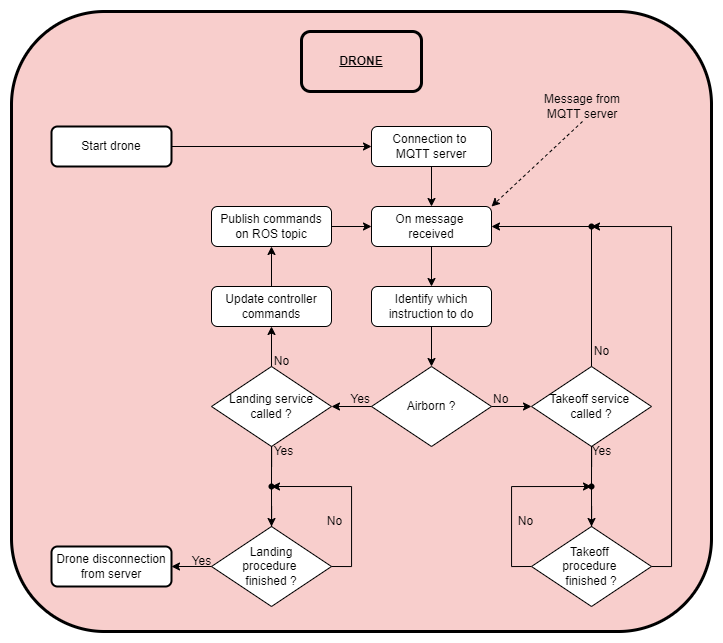

The diagram above was exported from draw.io. Its source (the exported page's mxGraphModel, read from the mxfile embedded in the PNG):
<mxGraphModel dx="1221" dy="2036" grid="1" gridSize="10" guides="1" tooltips="1" connect="1" arrows="1" fold="1" page="1" pageScale="1" pageWidth="827" pageHeight="1169" math="0" shadow="0">
  <root>
    <mxCell id="0" />
    <mxCell id="1" parent="0" />
    <mxCell id="b3_osXJPvwk4AB5yrKwR-54" value="" style="group" vertex="1" connectable="0" parent="1">
      <mxGeometry x="64" y="-1000" width="700" height="620" as="geometry" />
    </mxCell>
    <mxCell id="Choq99pq6yWn-JIdaSkb-1" value="" style="rounded=1;whiteSpace=wrap;html=1;strokeWidth=3;fillColor=#f8cecc;strokeColor=#000000;" parent="b3_osXJPvwk4AB5yrKwR-54" vertex="1">
      <mxGeometry width="700" height="620" as="geometry" />
    </mxCell>
    <mxCell id="b3_osXJPvwk4AB5yrKwR-53" value="" style="group" vertex="1" connectable="0" parent="b3_osXJPvwk4AB5yrKwR-54">
      <mxGeometry x="40" y="20" width="620" height="575" as="geometry" />
    </mxCell>
    <mxCell id="lF3mcIXFgW5Q-NcDsV5V-53" value="&lt;b&gt;&lt;u&gt;DRONE&lt;/u&gt;&lt;/b&gt;" style="rounded=1;whiteSpace=wrap;html=1;strokeWidth=3;fillColor=none;" parent="b3_osXJPvwk4AB5yrKwR-53" vertex="1">
      <mxGeometry x="250" width="120" height="60" as="geometry" />
    </mxCell>
    <mxCell id="b3_osXJPvwk4AB5yrKwR-52" value="" style="group" vertex="1" connectable="0" parent="b3_osXJPvwk4AB5yrKwR-53">
      <mxGeometry y="95" width="620" height="480" as="geometry" />
    </mxCell>
    <mxCell id="b3_osXJPvwk4AB5yrKwR-1" value="Start drone" style="rounded=1;whiteSpace=wrap;html=1;perimeterSpacing=0;strokeWidth=2;" vertex="1" parent="b3_osXJPvwk4AB5yrKwR-52">
      <mxGeometry width="120" height="40" as="geometry" />
    </mxCell>
    <mxCell id="b3_osXJPvwk4AB5yrKwR-2" value="Connection to &lt;br&gt;MQTT server" style="rounded=1;whiteSpace=wrap;html=1;" vertex="1" parent="b3_osXJPvwk4AB5yrKwR-52">
      <mxGeometry x="320" width="120" height="40" as="geometry" />
    </mxCell>
    <mxCell id="b3_osXJPvwk4AB5yrKwR-4" style="edgeStyle=orthogonalEdgeStyle;rounded=0;orthogonalLoop=1;jettySize=auto;html=1;exitX=1;exitY=0.5;exitDx=0;exitDy=0;entryX=0;entryY=0.5;entryDx=0;entryDy=0;" edge="1" parent="b3_osXJPvwk4AB5yrKwR-52" source="b3_osXJPvwk4AB5yrKwR-1" target="b3_osXJPvwk4AB5yrKwR-2">
      <mxGeometry relative="1" as="geometry" />
    </mxCell>
    <mxCell id="b3_osXJPvwk4AB5yrKwR-3" value="On message &lt;br&gt;received" style="rounded=1;whiteSpace=wrap;html=1;" vertex="1" parent="b3_osXJPvwk4AB5yrKwR-52">
      <mxGeometry x="320" y="80" width="120" height="40" as="geometry" />
    </mxCell>
    <mxCell id="b3_osXJPvwk4AB5yrKwR-48" style="edgeStyle=orthogonalEdgeStyle;rounded=0;orthogonalLoop=1;jettySize=auto;html=1;exitX=0.5;exitY=1;exitDx=0;exitDy=0;entryX=0.5;entryY=0;entryDx=0;entryDy=0;" edge="1" parent="b3_osXJPvwk4AB5yrKwR-52" source="b3_osXJPvwk4AB5yrKwR-2" target="b3_osXJPvwk4AB5yrKwR-3">
      <mxGeometry relative="1" as="geometry" />
    </mxCell>
    <mxCell id="b3_osXJPvwk4AB5yrKwR-7" value="Airborn ?" style="rhombus;whiteSpace=wrap;html=1;" vertex="1" parent="b3_osXJPvwk4AB5yrKwR-52">
      <mxGeometry x="320" y="240" width="120" height="80" as="geometry" />
    </mxCell>
    <mxCell id="b3_osXJPvwk4AB5yrKwR-13" style="edgeStyle=orthogonalEdgeStyle;rounded=0;orthogonalLoop=1;jettySize=auto;html=1;exitDx=0;exitDy=0;entryX=1;entryY=0.5;entryDx=0;entryDy=0;startArrow=none;" edge="1" parent="b3_osXJPvwk4AB5yrKwR-52" source="b3_osXJPvwk4AB5yrKwR-22" target="b3_osXJPvwk4AB5yrKwR-3">
      <mxGeometry relative="1" as="geometry">
        <Array as="points">
          <mxPoint x="540" y="100" />
        </Array>
      </mxGeometry>
    </mxCell>
    <mxCell id="b3_osXJPvwk4AB5yrKwR-9" value="Takeoff service &lt;br&gt;called ?" style="rhombus;whiteSpace=wrap;html=1;" vertex="1" parent="b3_osXJPvwk4AB5yrKwR-52">
      <mxGeometry x="480" y="240" width="120" height="80" as="geometry" />
    </mxCell>
    <mxCell id="b3_osXJPvwk4AB5yrKwR-10" style="edgeStyle=orthogonalEdgeStyle;rounded=0;orthogonalLoop=1;jettySize=auto;html=1;exitX=1;exitY=0.5;exitDx=0;exitDy=0;entryX=0;entryY=0.5;entryDx=0;entryDy=0;" edge="1" parent="b3_osXJPvwk4AB5yrKwR-52" source="b3_osXJPvwk4AB5yrKwR-7" target="b3_osXJPvwk4AB5yrKwR-9">
      <mxGeometry relative="1" as="geometry" />
    </mxCell>
    <mxCell id="b3_osXJPvwk4AB5yrKwR-11" value="No" style="text;html=1;align=left;verticalAlign=middle;resizable=0;points=[];autosize=1;strokeColor=none;fillColor=none;" vertex="1" parent="b3_osXJPvwk4AB5yrKwR-52">
      <mxGeometry x="440" y="258" width="40" height="30" as="geometry" />
    </mxCell>
    <mxCell id="b3_osXJPvwk4AB5yrKwR-19" style="edgeStyle=orthogonalEdgeStyle;rounded=0;orthogonalLoop=1;jettySize=auto;html=1;exitX=0;exitY=0.5;exitDx=0;exitDy=0;" edge="1" parent="b3_osXJPvwk4AB5yrKwR-52" source="b3_osXJPvwk4AB5yrKwR-12">
      <mxGeometry relative="1" as="geometry">
        <mxPoint x="540" y="360" as="targetPoint" />
        <Array as="points">
          <mxPoint x="460" y="440" />
          <mxPoint x="460" y="360" />
        </Array>
      </mxGeometry>
    </mxCell>
    <mxCell id="b3_osXJPvwk4AB5yrKwR-12" value="Takeoff &lt;br&gt;procedure &lt;br&gt;finished ?" style="rhombus;whiteSpace=wrap;html=1;" vertex="1" parent="b3_osXJPvwk4AB5yrKwR-52">
      <mxGeometry x="480" y="400" width="120" height="80" as="geometry" />
    </mxCell>
    <mxCell id="b3_osXJPvwk4AB5yrKwR-14" value="No" style="text;html=1;align=center;verticalAlign=middle;resizable=0;points=[];autosize=1;strokeColor=none;fillColor=none;" vertex="1" parent="b3_osXJPvwk4AB5yrKwR-52">
      <mxGeometry x="530" y="210" width="40" height="30" as="geometry" />
    </mxCell>
    <mxCell id="b3_osXJPvwk4AB5yrKwR-16" value="" style="shape=waypoint;sketch=0;size=6;pointerEvents=1;points=[];fillColor=none;resizable=0;rotatable=0;perimeter=centerPerimeter;snapToPoint=1;" vertex="1" parent="b3_osXJPvwk4AB5yrKwR-52">
      <mxGeometry x="520" y="340" width="40" height="40" as="geometry" />
    </mxCell>
    <mxCell id="b3_osXJPvwk4AB5yrKwR-15" style="edgeStyle=orthogonalEdgeStyle;rounded=0;orthogonalLoop=1;jettySize=auto;html=1;exitDx=0;exitDy=0;entryX=0.5;entryY=0;entryDx=0;entryDy=0;startArrow=none;" edge="1" parent="b3_osXJPvwk4AB5yrKwR-52" source="b3_osXJPvwk4AB5yrKwR-16" target="b3_osXJPvwk4AB5yrKwR-12">
      <mxGeometry relative="1" as="geometry" />
    </mxCell>
    <mxCell id="b3_osXJPvwk4AB5yrKwR-17" value="" style="edgeStyle=orthogonalEdgeStyle;rounded=0;orthogonalLoop=1;jettySize=auto;html=1;exitX=0.5;exitY=1;exitDx=0;exitDy=0;entryDx=0;entryDy=0;endArrow=none;" edge="1" parent="b3_osXJPvwk4AB5yrKwR-52" source="b3_osXJPvwk4AB5yrKwR-9" target="b3_osXJPvwk4AB5yrKwR-16">
      <mxGeometry relative="1" as="geometry">
        <mxPoint x="540" y="320" as="sourcePoint" />
        <mxPoint x="540" y="400" as="targetPoint" />
      </mxGeometry>
    </mxCell>
    <mxCell id="b3_osXJPvwk4AB5yrKwR-18" value="Yes" style="text;html=1;align=center;verticalAlign=middle;resizable=0;points=[];autosize=1;strokeColor=none;fillColor=none;" vertex="1" parent="b3_osXJPvwk4AB5yrKwR-52">
      <mxGeometry x="530" y="310" width="40" height="30" as="geometry" />
    </mxCell>
    <mxCell id="b3_osXJPvwk4AB5yrKwR-20" value="No" style="text;html=1;align=center;verticalAlign=middle;resizable=0;points=[];autosize=1;strokeColor=none;fillColor=none;" vertex="1" parent="b3_osXJPvwk4AB5yrKwR-52">
      <mxGeometry x="454" y="380" width="40" height="30" as="geometry" />
    </mxCell>
    <mxCell id="b3_osXJPvwk4AB5yrKwR-22" value="" style="shape=waypoint;sketch=0;size=6;pointerEvents=1;points=[];fillColor=none;resizable=0;rotatable=0;perimeter=centerPerimeter;snapToPoint=1;" vertex="1" parent="b3_osXJPvwk4AB5yrKwR-52">
      <mxGeometry x="520" y="80" width="40" height="40" as="geometry" />
    </mxCell>
    <mxCell id="b3_osXJPvwk4AB5yrKwR-24" style="edgeStyle=orthogonalEdgeStyle;rounded=0;orthogonalLoop=1;jettySize=auto;html=1;exitX=1;exitY=0.5;exitDx=0;exitDy=0;entryX=1.042;entryY=0.521;entryDx=0;entryDy=0;entryPerimeter=0;" edge="1" parent="b3_osXJPvwk4AB5yrKwR-52" source="b3_osXJPvwk4AB5yrKwR-12" target="b3_osXJPvwk4AB5yrKwR-22">
      <mxGeometry relative="1" as="geometry">
        <Array as="points">
          <mxPoint x="620" y="440" />
          <mxPoint x="620" y="100" />
        </Array>
      </mxGeometry>
    </mxCell>
    <mxCell id="b3_osXJPvwk4AB5yrKwR-23" value="" style="edgeStyle=orthogonalEdgeStyle;rounded=0;orthogonalLoop=1;jettySize=auto;html=1;exitX=0.5;exitY=0;exitDx=0;exitDy=0;entryDx=0;entryDy=0;endArrow=none;" edge="1" parent="b3_osXJPvwk4AB5yrKwR-52" source="b3_osXJPvwk4AB5yrKwR-9" target="b3_osXJPvwk4AB5yrKwR-22">
      <mxGeometry relative="1" as="geometry">
        <mxPoint x="540" y="200" as="sourcePoint" />
        <mxPoint x="440" y="140" as="targetPoint" />
      </mxGeometry>
    </mxCell>
    <mxCell id="b3_osXJPvwk4AB5yrKwR-29" style="edgeStyle=orthogonalEdgeStyle;rounded=0;orthogonalLoop=1;jettySize=auto;html=1;exitX=0.5;exitY=1;exitDx=0;exitDy=0;entryX=0.5;entryY=0;entryDx=0;entryDy=0;" edge="1" parent="b3_osXJPvwk4AB5yrKwR-52" source="b3_osXJPvwk4AB5yrKwR-26" target="b3_osXJPvwk4AB5yrKwR-7">
      <mxGeometry relative="1" as="geometry" />
    </mxCell>
    <mxCell id="b3_osXJPvwk4AB5yrKwR-26" value="Identify which instruction to do" style="rounded=1;whiteSpace=wrap;html=1;" vertex="1" parent="b3_osXJPvwk4AB5yrKwR-52">
      <mxGeometry x="320" y="160" width="120" height="40" as="geometry" />
    </mxCell>
    <mxCell id="b3_osXJPvwk4AB5yrKwR-28" style="edgeStyle=orthogonalEdgeStyle;rounded=0;orthogonalLoop=1;jettySize=auto;html=1;exitX=0.5;exitY=1;exitDx=0;exitDy=0;entryX=0.5;entryY=0;entryDx=0;entryDy=0;" edge="1" parent="b3_osXJPvwk4AB5yrKwR-52" source="b3_osXJPvwk4AB5yrKwR-3" target="b3_osXJPvwk4AB5yrKwR-26">
      <mxGeometry relative="1" as="geometry" />
    </mxCell>
    <mxCell id="b3_osXJPvwk4AB5yrKwR-30" value="Landing service called ?" style="rhombus;whiteSpace=wrap;html=1;" vertex="1" parent="b3_osXJPvwk4AB5yrKwR-52">
      <mxGeometry x="160" y="240" width="120" height="80" as="geometry" />
    </mxCell>
    <mxCell id="b3_osXJPvwk4AB5yrKwR-31" style="edgeStyle=orthogonalEdgeStyle;rounded=0;orthogonalLoop=1;jettySize=auto;html=1;exitX=0;exitY=0.5;exitDx=0;exitDy=0;" edge="1" parent="b3_osXJPvwk4AB5yrKwR-52" source="b3_osXJPvwk4AB5yrKwR-7" target="b3_osXJPvwk4AB5yrKwR-30">
      <mxGeometry relative="1" as="geometry" />
    </mxCell>
    <mxCell id="b3_osXJPvwk4AB5yrKwR-32" value="Yes" style="text;html=1;align=right;verticalAlign=middle;resizable=0;points=[];autosize=1;strokeColor=none;fillColor=none;" vertex="1" parent="b3_osXJPvwk4AB5yrKwR-52">
      <mxGeometry x="280" y="258" width="40" height="30" as="geometry" />
    </mxCell>
    <mxCell id="b3_osXJPvwk4AB5yrKwR-34" value="Update controller commands" style="rounded=1;whiteSpace=wrap;html=1;" vertex="1" parent="b3_osXJPvwk4AB5yrKwR-52">
      <mxGeometry x="160" y="160" width="120" height="40" as="geometry" />
    </mxCell>
    <mxCell id="b3_osXJPvwk4AB5yrKwR-35" style="edgeStyle=orthogonalEdgeStyle;rounded=0;orthogonalLoop=1;jettySize=auto;html=1;exitX=0.5;exitY=0;exitDx=0;exitDy=0;entryX=0.5;entryY=1;entryDx=0;entryDy=0;" edge="1" parent="b3_osXJPvwk4AB5yrKwR-52" source="b3_osXJPvwk4AB5yrKwR-30" target="b3_osXJPvwk4AB5yrKwR-34">
      <mxGeometry relative="1" as="geometry" />
    </mxCell>
    <mxCell id="b3_osXJPvwk4AB5yrKwR-38" style="edgeStyle=orthogonalEdgeStyle;rounded=0;orthogonalLoop=1;jettySize=auto;html=1;exitX=1;exitY=0.5;exitDx=0;exitDy=0;entryX=0;entryY=0.5;entryDx=0;entryDy=0;" edge="1" parent="b3_osXJPvwk4AB5yrKwR-52" source="b3_osXJPvwk4AB5yrKwR-36" target="b3_osXJPvwk4AB5yrKwR-3">
      <mxGeometry relative="1" as="geometry" />
    </mxCell>
    <mxCell id="b3_osXJPvwk4AB5yrKwR-36" value="Publish commands on ROS topic" style="rounded=1;whiteSpace=wrap;html=1;" vertex="1" parent="b3_osXJPvwk4AB5yrKwR-52">
      <mxGeometry x="160" y="80" width="120" height="40" as="geometry" />
    </mxCell>
    <mxCell id="b3_osXJPvwk4AB5yrKwR-39" value="Landing&lt;br&gt;procedure &lt;br&gt;finished ?" style="rhombus;whiteSpace=wrap;html=1;" vertex="1" parent="b3_osXJPvwk4AB5yrKwR-52">
      <mxGeometry x="160" y="400" width="120" height="80" as="geometry" />
    </mxCell>
    <mxCell id="b3_osXJPvwk4AB5yrKwR-37" style="edgeStyle=orthogonalEdgeStyle;rounded=0;orthogonalLoop=1;jettySize=auto;html=1;exitX=0.5;exitY=0;exitDx=0;exitDy=0;entryX=0.5;entryY=1;entryDx=0;entryDy=0;" edge="1" parent="b3_osXJPvwk4AB5yrKwR-52" source="b3_osXJPvwk4AB5yrKwR-34" target="b3_osXJPvwk4AB5yrKwR-36">
      <mxGeometry relative="1" as="geometry" />
    </mxCell>
    <mxCell id="b3_osXJPvwk4AB5yrKwR-41" value="No" style="text;html=1;align=center;verticalAlign=middle;resizable=0;points=[];autosize=1;strokeColor=none;fillColor=none;" vertex="1" parent="b3_osXJPvwk4AB5yrKwR-52">
      <mxGeometry x="210" y="220" width="40" height="30" as="geometry" />
    </mxCell>
    <mxCell id="b3_osXJPvwk4AB5yrKwR-42" value="Yes" style="text;html=1;align=center;verticalAlign=middle;resizable=0;points=[];autosize=1;strokeColor=none;fillColor=none;" vertex="1" parent="b3_osXJPvwk4AB5yrKwR-52">
      <mxGeometry x="212" y="310" width="40" height="30" as="geometry" />
    </mxCell>
    <mxCell id="b3_osXJPvwk4AB5yrKwR-43" value="" style="shape=waypoint;sketch=0;size=6;pointerEvents=1;points=[];fillColor=none;resizable=0;rotatable=0;perimeter=centerPerimeter;snapToPoint=1;" vertex="1" parent="b3_osXJPvwk4AB5yrKwR-52">
      <mxGeometry x="200" y="340" width="40" height="40" as="geometry" />
    </mxCell>
    <mxCell id="b3_osXJPvwk4AB5yrKwR-40" style="edgeStyle=orthogonalEdgeStyle;rounded=0;orthogonalLoop=1;jettySize=auto;html=1;exitDx=0;exitDy=0;entryX=0.5;entryY=0;entryDx=0;entryDy=0;startArrow=none;" edge="1" parent="b3_osXJPvwk4AB5yrKwR-52" source="b3_osXJPvwk4AB5yrKwR-43" target="b3_osXJPvwk4AB5yrKwR-39">
      <mxGeometry relative="1" as="geometry" />
    </mxCell>
    <mxCell id="b3_osXJPvwk4AB5yrKwR-45" style="edgeStyle=orthogonalEdgeStyle;rounded=0;orthogonalLoop=1;jettySize=auto;html=1;exitX=1;exitY=0.5;exitDx=0;exitDy=0;entryX=0.597;entryY=0.466;entryDx=0;entryDy=0;entryPerimeter=0;" edge="1" parent="b3_osXJPvwk4AB5yrKwR-52" source="b3_osXJPvwk4AB5yrKwR-39" target="b3_osXJPvwk4AB5yrKwR-43">
      <mxGeometry relative="1" as="geometry">
        <Array as="points">
          <mxPoint x="300" y="440" />
          <mxPoint x="300" y="360" />
        </Array>
      </mxGeometry>
    </mxCell>
    <mxCell id="b3_osXJPvwk4AB5yrKwR-44" value="" style="edgeStyle=orthogonalEdgeStyle;rounded=0;orthogonalLoop=1;jettySize=auto;html=1;exitX=0.5;exitY=1;exitDx=0;exitDy=0;entryDx=0;entryDy=0;endArrow=none;" edge="1" parent="b3_osXJPvwk4AB5yrKwR-52" source="b3_osXJPvwk4AB5yrKwR-30" target="b3_osXJPvwk4AB5yrKwR-43">
      <mxGeometry relative="1" as="geometry">
        <mxPoint x="220" y="320" as="sourcePoint" />
        <mxPoint x="220" y="400" as="targetPoint" />
      </mxGeometry>
    </mxCell>
    <mxCell id="b3_osXJPvwk4AB5yrKwR-46" value="No" style="text;html=1;align=center;verticalAlign=middle;resizable=0;points=[];autosize=1;strokeColor=none;fillColor=none;" vertex="1" parent="b3_osXJPvwk4AB5yrKwR-52">
      <mxGeometry x="263" y="380" width="40" height="30" as="geometry" />
    </mxCell>
    <mxCell id="b3_osXJPvwk4AB5yrKwR-47" value="Drone disconnection from server" style="rounded=1;whiteSpace=wrap;html=1;strokeWidth=2;" vertex="1" parent="b3_osXJPvwk4AB5yrKwR-52">
      <mxGeometry y="420" width="120" height="40" as="geometry" />
    </mxCell>
    <mxCell id="b3_osXJPvwk4AB5yrKwR-50" value="Yes" style="text;html=1;align=center;verticalAlign=middle;resizable=0;points=[];autosize=1;strokeColor=none;fillColor=none;" vertex="1" parent="b3_osXJPvwk4AB5yrKwR-52">
      <mxGeometry x="130" y="420" width="40" height="30" as="geometry" />
    </mxCell>
    <mxCell id="b3_osXJPvwk4AB5yrKwR-49" style="edgeStyle=orthogonalEdgeStyle;rounded=0;orthogonalLoop=1;jettySize=auto;html=1;exitX=0;exitY=0.5;exitDx=0;exitDy=0;entryX=1;entryY=0.5;entryDx=0;entryDy=0;" edge="1" parent="b3_osXJPvwk4AB5yrKwR-52" source="b3_osXJPvwk4AB5yrKwR-39" target="b3_osXJPvwk4AB5yrKwR-47">
      <mxGeometry relative="1" as="geometry" />
    </mxCell>
    <mxCell id="b3_osXJPvwk4AB5yrKwR-58" style="rounded=0;orthogonalLoop=1;jettySize=auto;html=1;exitX=0.5;exitY=1;exitDx=0;exitDy=0;entryX=1;entryY=0;entryDx=0;entryDy=0;dashed=1;" edge="1" parent="b3_osXJPvwk4AB5yrKwR-54" source="b3_osXJPvwk4AB5yrKwR-56" target="b3_osXJPvwk4AB5yrKwR-3">
      <mxGeometry relative="1" as="geometry" />
    </mxCell>
    <mxCell id="b3_osXJPvwk4AB5yrKwR-56" value="Message from MQTT server" style="text;html=1;strokeColor=none;fillColor=none;align=center;verticalAlign=middle;whiteSpace=wrap;rounded=0;" vertex="1" parent="b3_osXJPvwk4AB5yrKwR-54">
      <mxGeometry x="516" y="80" width="110" height="30" as="geometry" />
    </mxCell>
  </root>
</mxGraphModel>